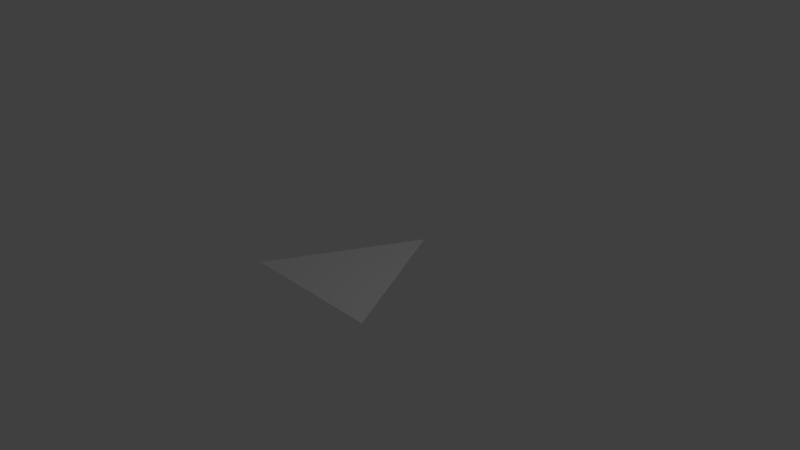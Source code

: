 # Source: triangle.blend  (saved by Blender 2.79.0; exported with 4.5.12 LTS)
import bpy
from mathutils import Matrix  # noqa: F401  (used for matrix-valued properties, if any)

bpy.ops.wm.read_factory_settings(use_empty=True)
scene = bpy.context.scene
scene.name = 'Scene'

# ---- collections
col_collection_1 = bpy.data.collections.new('Collection 1'); scene.collection.children.link(col_collection_1)

# ---- world
world_world = bpy.data.worlds.new('World'); scene.world = world_world
world_world.color = (0.05088, 0.05088, 0.05088)
world_world.use_sun_shadow = False
world_world.sun_shadow_jitter_overblur = 0.0
world_world.cycles.sampling_method = 'MANUAL'

# ---- cameras
cam_camera = bpy.data.cameras.new('Camera')
cam_camera.clip_end = 100.0
cam_camera.lens = 35.0
cam_camera.sensor_width = 32.0
cam_camera.sensor_height = 18.0
cam_camera.ortho_scale = 7.314
cam_camera.dof.focus_distance = 0.0
cam_camera.dof.aperture_fstop = 128.0

# ---- lights
light_lamp = bpy.data.lights.new('Lamp', 'POINT')
light_lamp.transmission_factor = 0.0
light_lamp.cutoff_distance = 30.0
light_lamp.energy = 100.0
light_lamp.shadow_buffer_clip_start = 1.001
light_lamp.shadow_soft_size = 0.1
light_lamp.shadow_maximum_resolution = 0.006
light_lamp.use_absolute_resolution = True

# ---- meshes
me_plane = bpy.data.meshes.new('Plane')
me_plane.from_pydata([(-1.0, -1.0, -0.1455), (1.0, -1.0, -0.1455), (0.0, 1.0, -0.1455)], [], [(0, 1, 2)])
me_plane.use_remesh_preserve_volume = False
me_plane.use_remesh_preserve_attributes = False
me_plane.use_mirror_vertex_groups = False
me_plane.update()

# ---- objects
ob_plane = bpy.data.objects.new('Plane', me_plane)
ob_lamp = bpy.data.objects.new('Lamp', light_lamp)
ob_camera = bpy.data.objects.new('Camera', cam_camera)

# ---- transforms, parenting, visibility, modifiers, constraints
ob_plane.location = (0.0, 0.0, 0.0)
ob_plane.lineart.crease_threshold = 0.0
ob_lamp.location = (4.076, 1.005, 5.904)
ob_lamp.rotation_euler = (0.6503, 0.05522, 1.866)
ob_lamp.lock_rotations_4d = False
ob_lamp.empty_display_type = 'ARROWS'
ob_lamp.color = (0.0, 0.0, 0.0, 0.0)
ob_lamp.lineart.crease_threshold = 0.0
ob_camera.location = (7.481, -6.508, 5.344)
ob_camera.rotation_euler = (1.109, 0.0, 0.8149)
ob_camera.lock_rotations_4d = False
ob_camera.empty_display_type = 'ARROWS'
ob_camera.color = (0.0, 0.0, 0.0, 0.0)
ob_camera.display_type = 'WIRE'
ob_camera.lineart.crease_threshold = 0.0

# ---- collection membership
col_collection_1.objects.link(ob_plane)
col_collection_1.objects.link(ob_lamp)
col_collection_1.objects.link(ob_camera)

# ---- scene / render settings (as saved in the file)
scene.camera = ob_camera
scene.frame_start = 1; scene.frame_end = 250; scene.frame_set(1)
scene.render.engine = 'BLENDER_EEVEE_NEXT'
scene.render.resolution_percentage = 50
scene.render.dither_intensity = 0.0
scene.cycles.use_denoising = False
scene.cycles.samples = 128
scene.cycles.sampling_pattern = 'TABULATED_SOBOL'
scene.cycles.use_adaptive_sampling = False
scene.cycles.use_light_tree = False
scene.cycles.blur_glossy = 0.0
scene.cycles.sample_clamp_indirect = 0.0
scene.view_settings.view_transform = 'Standard'
bpy.context.view_layer.update()

